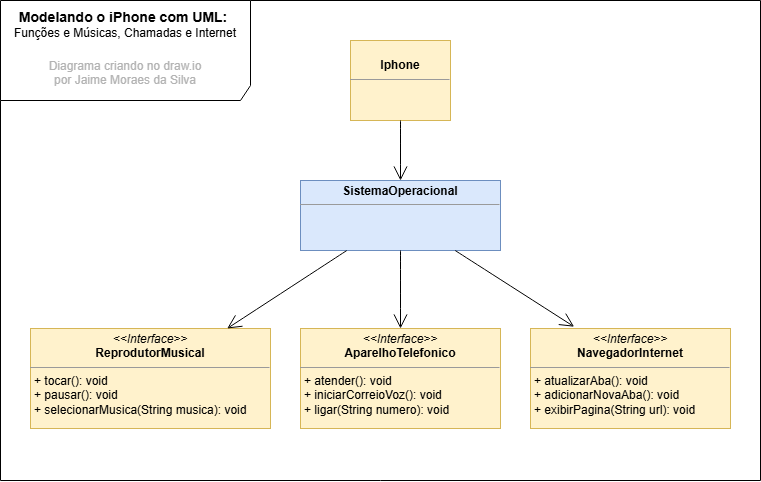

The diagram above was exported from draw.io. Its source (the exported page's mxGraphModel, read from the mxfile embedded in the PNG):
<mxGraphModel dx="1188" dy="683" grid="1" gridSize="10" guides="1" tooltips="1" connect="1" arrows="1" fold="1" page="1" pageScale="1" pageWidth="850" pageHeight="1100" background="none" math="0" shadow="0">
  <root>
    <mxCell id="0" />
    <mxCell id="1" parent="0" />
    <mxCell id="17acba5748e5396b-1" value="&lt;h5 style=&quot;box-sizing: border-box; margin-top: 0px; margin-bottom: 0.25rem; line-height: 120%;&quot; class=&quot;title-video&quot;&gt;&lt;font face=&quot;Helvetica&quot; style=&quot;font-size: 14px;&quot;&gt;Modelando o iPhone com UML:&amp;nbsp;&lt;/font&gt;&lt;/h5&gt;&lt;h5 style=&quot;box-sizing: border-box; margin-top: 0px; margin-bottom: 0.25rem; line-height: 120%;&quot; class=&quot;title-video&quot;&gt;&lt;font face=&quot;Helvetica&quot; style=&quot;font-weight: normal; font-size: 12px;&quot;&gt;Funções e Músicas, Chamadas e Internet&lt;/font&gt;&lt;/h5&gt;&lt;div&gt;&lt;font face=&quot;Helvetica&quot; style=&quot;font-weight: normal; font-size: 12px;&quot;&gt;&lt;br&gt;&lt;/font&gt;&lt;/div&gt;&lt;div&gt;&lt;font color=&quot;#b3b3b3&quot; face=&quot;Helvetica&quot;&gt;&lt;span style=&quot;font-size: 12px;&quot;&gt;Diagrama criando no draw.io&lt;/span&gt;&lt;/font&gt;&lt;/div&gt;&lt;div&gt;&lt;font color=&quot;#b3b3b3&quot; face=&quot;Helvetica&quot;&gt;&lt;span style=&quot;font-size: 12px;&quot;&gt;por Jaime Moraes da Silva&lt;/span&gt;&lt;/font&gt;&lt;/div&gt;" style="shape=umlFrame;whiteSpace=wrap;html=1;rounded=0;shadow=0;comic=0;labelBackgroundColor=none;strokeWidth=1;fontFamily=Verdana;fontSize=10;align=center;width=250;height=100;" parent="1" vertex="1">
      <mxGeometry x="40" y="40" width="760" height="480" as="geometry" />
    </mxCell>
    <mxCell id="5d2195bd80daf111-18" value="&lt;p style=&quot;margin:0px;margin-top:4px;text-align:center;&quot;&gt;&lt;i&gt;&amp;lt;&amp;lt;Interface&amp;gt;&amp;gt;&lt;/i&gt;&lt;br&gt;&lt;b&gt;ReprodutorMusical&lt;/b&gt;&lt;/p&gt;&lt;hr size=&quot;1&quot;&gt;&lt;p style=&quot;margin:0px;margin-left:4px;&quot;&gt;&lt;/p&gt;&lt;p style=&quot;margin:0px;margin-left:4px;&quot;&gt;+ tocar(): void&lt;/p&gt;&lt;p style=&quot;margin:0px;margin-left:4px;&quot;&gt;+ pausar(): void&lt;br&gt;+ selecionarMusica(String musica): void&lt;/p&gt;" style="verticalAlign=top;align=left;overflow=fill;fontSize=12;fontFamily=Helvetica;html=1;rounded=0;shadow=0;comic=0;labelBackgroundColor=none;strokeWidth=1;fillColor=#fff2cc;strokeColor=#d6b656;" parent="1" vertex="1">
      <mxGeometry x="70" y="368" width="240" height="100" as="geometry" />
    </mxCell>
    <mxCell id="-IlnmjTCoDpfym6h26tM-6" value="&lt;p style=&quot;margin:0px;margin-top:4px;text-align:center;&quot;&gt;&lt;i&gt;&amp;lt;&amp;lt;Interface&amp;gt;&amp;gt;&lt;/i&gt;&lt;br&gt;&lt;b&gt;AparelhoTelefonico&lt;/b&gt;&lt;/p&gt;&lt;hr size=&quot;1&quot;&gt;&lt;p style=&quot;margin:0px;margin-left:4px;&quot;&gt;&lt;/p&gt;&lt;p style=&quot;margin:0px;margin-left:4px;&quot;&gt;+ atender(): void&lt;/p&gt;&lt;p style=&quot;margin:0px;margin-left:4px;&quot;&gt;+ iniciarCorreioVoz(): void&lt;br&gt;+ ligar(String numero): void&lt;/p&gt;" style="verticalAlign=top;align=left;overflow=fill;fontSize=12;fontFamily=Helvetica;html=1;rounded=0;shadow=0;comic=0;labelBackgroundColor=none;strokeWidth=1;fillColor=#fff2cc;strokeColor=#d6b656;" vertex="1" parent="1">
      <mxGeometry x="340" y="368" width="200" height="100" as="geometry" />
    </mxCell>
    <mxCell id="-IlnmjTCoDpfym6h26tM-7" value="&lt;p style=&quot;margin:0px;margin-top:4px;text-align:center;&quot;&gt;&lt;i&gt;&amp;lt;&amp;lt;Interface&amp;gt;&amp;gt;&lt;/i&gt;&lt;br&gt;&lt;b&gt;NavegadorInternet&lt;/b&gt;&lt;/p&gt;&lt;hr size=&quot;1&quot;&gt;&lt;p style=&quot;margin:0px;margin-left:4px;&quot;&gt;&lt;/p&gt;&lt;p style=&quot;margin:0px;margin-left:4px;&quot;&gt;+ atualizarAba(): void&lt;/p&gt;&lt;p style=&quot;margin:0px;margin-left:4px;&quot;&gt;+ adicionarNovaAba(): void&lt;br&gt;+ exibirPagina(String url): void&lt;/p&gt;" style="verticalAlign=top;align=left;overflow=fill;fontSize=12;fontFamily=Helvetica;html=1;rounded=0;shadow=0;comic=0;labelBackgroundColor=none;strokeWidth=1;fillColor=#fff2cc;strokeColor=#d6b656;" vertex="1" parent="1">
      <mxGeometry x="570" y="368" width="200" height="100" as="geometry" />
    </mxCell>
    <mxCell id="-IlnmjTCoDpfym6h26tM-16" value="&lt;p style=&quot;margin:0px;margin-top:4px;text-align:center;&quot;&gt;&lt;b&gt;SistemaOperacional&lt;/b&gt;&lt;/p&gt;&lt;hr size=&quot;1&quot;&gt;&lt;p style=&quot;margin:0px;margin-left:4px;&quot;&gt;&lt;/p&gt;&lt;p style=&quot;margin:0px;margin-left:4px;&quot;&gt;&lt;br&gt;&lt;/p&gt;" style="verticalAlign=top;align=left;overflow=fill;fontSize=12;fontFamily=Helvetica;html=1;rounded=0;shadow=0;comic=0;labelBackgroundColor=none;strokeWidth=1;fillColor=#dae8fc;strokeColor=#6c8ebf;" vertex="1" parent="1">
      <mxGeometry x="340" y="220" width="200" height="70" as="geometry" />
    </mxCell>
    <mxCell id="-IlnmjTCoDpfym6h26tM-17" value="&lt;p style=&quot;margin:0px;margin-top:4px;text-align:center;&quot;&gt;&lt;br&gt;&lt;b&gt;Iphone&lt;/b&gt;&lt;/p&gt;&lt;hr size=&quot;1&quot;&gt;&lt;p style=&quot;margin:0px;margin-left:4px;&quot;&gt;&lt;/p&gt;&lt;p style=&quot;margin:0px;margin-left:4px;&quot;&gt;&lt;br&gt;&lt;/p&gt;" style="verticalAlign=top;align=left;overflow=fill;fontSize=12;fontFamily=Helvetica;html=1;rounded=0;shadow=0;comic=0;labelBackgroundColor=none;strokeWidth=1;fillColor=#fff2cc;strokeColor=#d6b656;" vertex="1" parent="1">
      <mxGeometry x="390" y="80" width="100" height="80" as="geometry" />
    </mxCell>
    <mxCell id="-IlnmjTCoDpfym6h26tM-19" value="" style="endArrow=open;endFill=1;endSize=12;html=1;rounded=0;fontSize=12;curved=1;" edge="1" parent="1" source="-IlnmjTCoDpfym6h26tM-16" target="5d2195bd80daf111-18">
      <mxGeometry width="160" relative="1" as="geometry">
        <mxPoint x="160.0039240506327" y="300" as="sourcePoint" />
        <mxPoint x="267.59886075949373" y="232" as="targetPoint" />
      </mxGeometry>
    </mxCell>
    <mxCell id="-IlnmjTCoDpfym6h26tM-20" value="" style="endArrow=open;endFill=1;endSize=12;html=1;rounded=0;fontSize=12;curved=1;exitX=0.5;exitY=1;exitDx=0;exitDy=0;entryX=0.5;entryY=0;entryDx=0;entryDy=0;" edge="1" parent="1" source="-IlnmjTCoDpfym6h26tM-16" target="-IlnmjTCoDpfym6h26tM-6">
      <mxGeometry width="160" relative="1" as="geometry">
        <mxPoint x="390" y="280" as="sourcePoint" />
        <mxPoint x="550" y="280" as="targetPoint" />
      </mxGeometry>
    </mxCell>
    <mxCell id="-IlnmjTCoDpfym6h26tM-21" value="" style="endArrow=open;endFill=1;endSize=12;html=1;rounded=0;fontSize=12;curved=1;entryX=0.218;entryY=-0.018;entryDx=0;entryDy=0;entryPerimeter=0;" edge="1" parent="1" source="-IlnmjTCoDpfym6h26tM-16" target="-IlnmjTCoDpfym6h26tM-7">
      <mxGeometry width="160" relative="1" as="geometry">
        <mxPoint x="390" y="280" as="sourcePoint" />
        <mxPoint x="550" y="280" as="targetPoint" />
      </mxGeometry>
    </mxCell>
    <mxCell id="-IlnmjTCoDpfym6h26tM-22" value="" style="endArrow=open;endFill=1;endSize=12;html=1;rounded=0;fontSize=12;curved=1;exitX=0.5;exitY=1;exitDx=0;exitDy=0;" edge="1" parent="1" source="-IlnmjTCoDpfym6h26tM-17" target="-IlnmjTCoDpfym6h26tM-16">
      <mxGeometry width="160" relative="1" as="geometry">
        <mxPoint x="390" y="280" as="sourcePoint" />
        <mxPoint x="550" y="280" as="targetPoint" />
      </mxGeometry>
    </mxCell>
  </root>
</mxGraphModel>